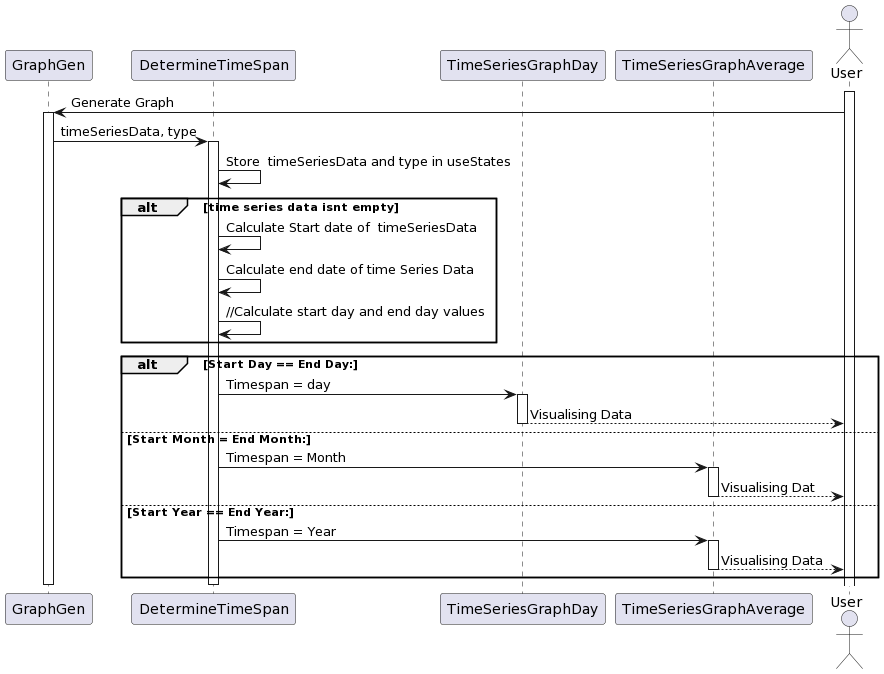

The diagram above was rendered by PlantUML. Its source (embedded in the PNG):
@startuml
actor User
participant GraphGen
participant DetermineTimeSpan
participant TimeSeriesGraphDay
participant TimeSeriesGraphAverage
participant User

activate User
User -> GraphGen: Generate Graph
activate GraphGen
GraphGen -> DetermineTimeSpan: timeSeriesData, type 
activate DetermineTimeSpan

DetermineTimeSpan -> DetermineTimeSpan: Store  timeSeriesData and type in useStates


alt time series data isnt empty
    DetermineTimeSpan -> DetermineTimeSpan: Calculate Start date of  timeSeriesData
    DetermineTimeSpan -> DetermineTimeSpan: Calculate end date of time Series Data
    DetermineTimeSpan -> DetermineTimeSpan: //Calculate start day and end day values
end

alt Start Day == End Day:
    DetermineTimeSpan -> TimeSeriesGraphDay: Timespan = day
    activate TimeSeriesGraphDay
    TimeSeriesGraphDay --> User: Visualising Data
    deactivate TimeSeriesGraphDay
else Start Month = End Month:
    DetermineTimeSpan -> TimeSeriesGraphAverage: Timespan = Month
    activate TimeSeriesGraphAverage
    TimeSeriesGraphAverage --> User: Visualising Dat
    deactivate TimeSeriesGraphAverage
else Start Year == End Year:
    DetermineTimeSpan -> TimeSeriesGraphAverage: Timespan = Year
    activate TimeSeriesGraphAverage
    TimeSeriesGraphAverage --> User: Visualising Data
    deactivate TimeSeriesGraphAverage
end
deactivate DetermineTimeSpan
deactivate GraphGen
@enduml